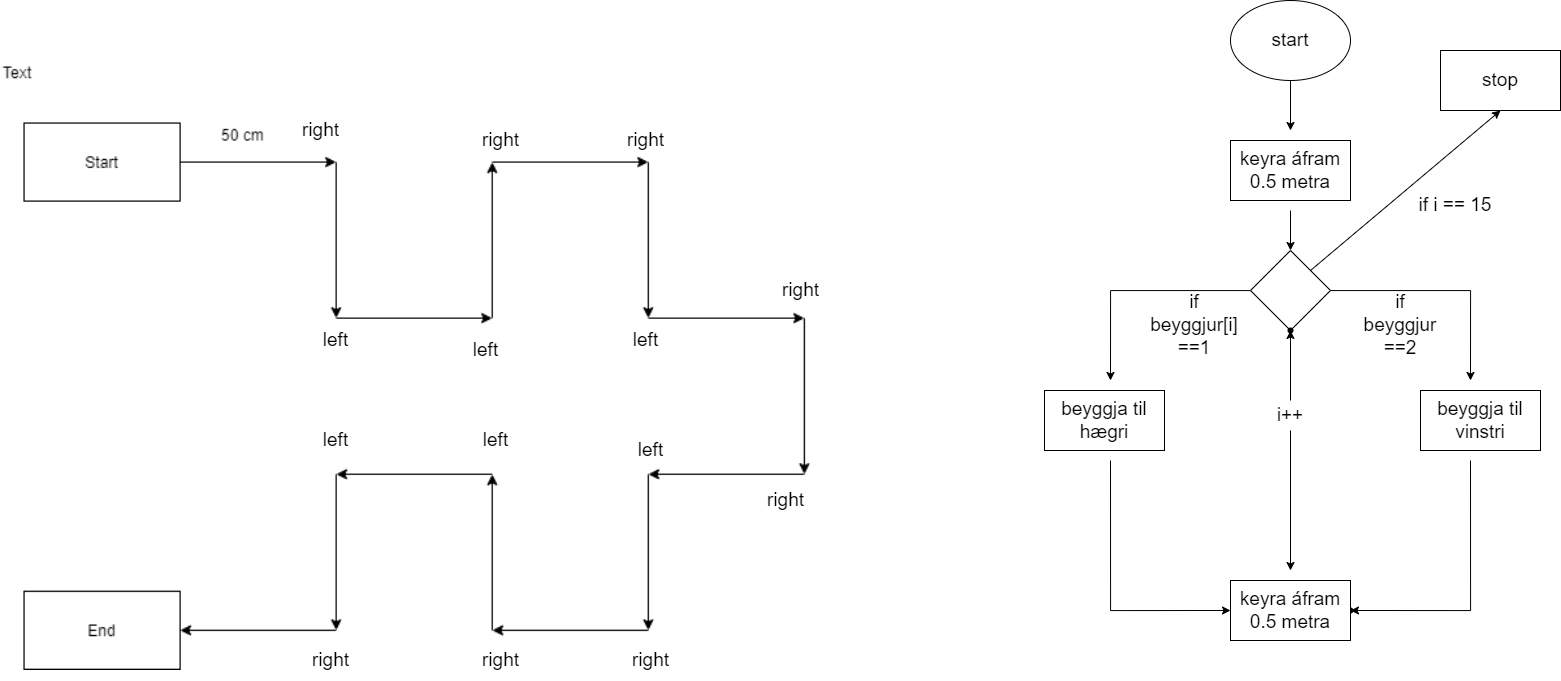

The diagram above was exported from draw.io. Its source (the exported page's mxGraphModel, read from the mxfile embedded in the PNG):
<mxGraphModel dx="2739" dy="3357" grid="1" gridSize="10" guides="1" tooltips="1" connect="1" arrows="1" fold="1" page="1" pageScale="1" pageWidth="827" pageHeight="1169" math="0" shadow="0">
  <root>
    <mxCell id="0" />
    <mxCell id="1" parent="0" />
    <mxCell id="PDRguUEWsGbWGZ10-_D9-2" value="" style="shape=image;imageAspect=0;aspect=fixed;verticalLabelPosition=bottom;verticalAlign=top;image=data:image/png,(base64 omitted: 17592 chars);" vertex="1" parent="1">
      <mxGeometry x="-810" y="-1140" width="815.43" height="610" as="geometry" />
    </mxCell>
    <mxCell id="PDRguUEWsGbWGZ10-_D9-6" value="&lt;font style=&quot;font-size: 19px;&quot;&gt;right&lt;/font&gt;" style="text;html=1;align=center;verticalAlign=middle;resizable=0;points=[];autosize=1;strokeColor=none;fillColor=none;" vertex="1" parent="1">
      <mxGeometry x="-520" y="-1090" width="60" height="40" as="geometry" />
    </mxCell>
    <mxCell id="PDRguUEWsGbWGZ10-_D9-7" value="&lt;font style=&quot;font-size: 19px;&quot;&gt;right&lt;/font&gt;" style="text;html=1;align=center;verticalAlign=middle;resizable=0;points=[];autosize=1;strokeColor=none;fillColor=none;" vertex="1" parent="1">
      <mxGeometry x="-340" y="-1080" width="60" height="40" as="geometry" />
    </mxCell>
    <mxCell id="PDRguUEWsGbWGZ10-_D9-8" value="left" style="text;html=1;align=center;verticalAlign=middle;resizable=0;points=[];autosize=1;strokeColor=none;fillColor=none;fontSize=19;" vertex="1" parent="1">
      <mxGeometry x="-500" y="-880" width="50" height="40" as="geometry" />
    </mxCell>
    <mxCell id="PDRguUEWsGbWGZ10-_D9-9" value="left" style="text;html=1;align=center;verticalAlign=middle;resizable=0;points=[];autosize=1;strokeColor=none;fillColor=none;fontSize=19;" vertex="1" parent="1">
      <mxGeometry x="-350" y="-870" width="50" height="40" as="geometry" />
    </mxCell>
    <mxCell id="PDRguUEWsGbWGZ10-_D9-10" value="&lt;font style=&quot;font-size: 19px;&quot;&gt;right&lt;/font&gt;" style="text;html=1;align=center;verticalAlign=middle;resizable=0;points=[];autosize=1;strokeColor=none;fillColor=none;" vertex="1" parent="1">
      <mxGeometry x="-195" y="-1080" width="60" height="40" as="geometry" />
    </mxCell>
    <mxCell id="PDRguUEWsGbWGZ10-_D9-11" value="left" style="text;html=1;align=center;verticalAlign=middle;resizable=0;points=[];autosize=1;strokeColor=none;fillColor=none;fontSize=19;" vertex="1" parent="1">
      <mxGeometry x="-190" y="-880" width="50" height="40" as="geometry" />
    </mxCell>
    <mxCell id="PDRguUEWsGbWGZ10-_D9-12" value="&lt;font style=&quot;font-size: 19px;&quot;&gt;right&lt;/font&gt;" style="text;html=1;align=center;verticalAlign=middle;resizable=0;points=[];autosize=1;strokeColor=none;fillColor=none;" vertex="1" parent="1">
      <mxGeometry x="-40" y="-930" width="60" height="40" as="geometry" />
    </mxCell>
    <mxCell id="PDRguUEWsGbWGZ10-_D9-13" value="&lt;font style=&quot;font-size: 19px;&quot;&gt;right&lt;/font&gt;" style="text;html=1;align=center;verticalAlign=middle;resizable=0;points=[];autosize=1;strokeColor=none;fillColor=none;" vertex="1" parent="1">
      <mxGeometry x="-54.56999999999999" y="-720" width="60" height="40" as="geometry" />
    </mxCell>
    <mxCell id="PDRguUEWsGbWGZ10-_D9-14" value="left" style="text;html=1;align=center;verticalAlign=middle;resizable=0;points=[];autosize=1;strokeColor=none;fillColor=none;fontSize=19;" vertex="1" parent="1">
      <mxGeometry x="-185" y="-770" width="50" height="40" as="geometry" />
    </mxCell>
    <mxCell id="PDRguUEWsGbWGZ10-_D9-15" value="&lt;font style=&quot;font-size: 19px;&quot;&gt;right&lt;/font&gt;" style="text;html=1;align=center;verticalAlign=middle;resizable=0;points=[];autosize=1;strokeColor=none;fillColor=none;" vertex="1" parent="1">
      <mxGeometry x="-190" y="-560" width="60" height="40" as="geometry" />
    </mxCell>
    <mxCell id="PDRguUEWsGbWGZ10-_D9-16" value="&lt;font style=&quot;font-size: 19px;&quot;&gt;right&lt;/font&gt;" style="text;html=1;align=center;verticalAlign=middle;resizable=0;points=[];autosize=1;strokeColor=none;fillColor=none;" vertex="1" parent="1">
      <mxGeometry x="-340" y="-560" width="60" height="40" as="geometry" />
    </mxCell>
    <mxCell id="PDRguUEWsGbWGZ10-_D9-17" value="left" style="text;html=1;align=center;verticalAlign=middle;resizable=0;points=[];autosize=1;strokeColor=none;fillColor=none;fontSize=19;" vertex="1" parent="1">
      <mxGeometry x="-340" y="-780" width="50" height="40" as="geometry" />
    </mxCell>
    <mxCell id="PDRguUEWsGbWGZ10-_D9-18" value="left" style="text;html=1;align=center;verticalAlign=middle;resizable=0;points=[];autosize=1;strokeColor=none;fillColor=none;fontSize=19;" vertex="1" parent="1">
      <mxGeometry x="-500" y="-780" width="50" height="40" as="geometry" />
    </mxCell>
    <mxCell id="PDRguUEWsGbWGZ10-_D9-19" value="&lt;font style=&quot;font-size: 19px;&quot;&gt;right&lt;/font&gt;" style="text;html=1;align=center;verticalAlign=middle;resizable=0;points=[];autosize=1;strokeColor=none;fillColor=none;" vertex="1" parent="1">
      <mxGeometry x="-510" y="-560" width="60" height="40" as="geometry" />
    </mxCell>
    <mxCell id="PDRguUEWsGbWGZ10-_D9-24" value="" style="edgeStyle=orthogonalEdgeStyle;rounded=0;orthogonalLoop=1;jettySize=auto;html=1;fontSize=19;" edge="1" parent="1" source="PDRguUEWsGbWGZ10-_D9-22">
      <mxGeometry relative="1" as="geometry">
        <mxPoint x="300" y="-820" as="targetPoint" />
      </mxGeometry>
    </mxCell>
    <mxCell id="PDRguUEWsGbWGZ10-_D9-26" value="" style="edgeStyle=orthogonalEdgeStyle;rounded=0;orthogonalLoop=1;jettySize=auto;html=1;fontSize=19;" edge="1" parent="1" source="PDRguUEWsGbWGZ10-_D9-22">
      <mxGeometry relative="1" as="geometry">
        <mxPoint x="660" y="-820" as="targetPoint" />
      </mxGeometry>
    </mxCell>
    <mxCell id="PDRguUEWsGbWGZ10-_D9-49" style="edgeStyle=none;rounded=0;orthogonalLoop=1;jettySize=auto;html=1;exitX=1;exitY=0;exitDx=0;exitDy=0;entryX=0.5;entryY=1;entryDx=0;entryDy=0;fontSize=19;" edge="1" parent="1" source="PDRguUEWsGbWGZ10-_D9-22" target="PDRguUEWsGbWGZ10-_D9-48">
      <mxGeometry relative="1" as="geometry" />
    </mxCell>
    <mxCell id="PDRguUEWsGbWGZ10-_D9-22" value="" style="rhombus;whiteSpace=wrap;html=1;fontSize=19;" vertex="1" parent="1">
      <mxGeometry x="440" y="-950" width="80" height="80" as="geometry" />
    </mxCell>
    <mxCell id="PDRguUEWsGbWGZ10-_D9-31" value="" style="edgeStyle=orthogonalEdgeStyle;rounded=0;orthogonalLoop=1;jettySize=auto;html=1;fontSize=19;" edge="1" parent="1" target="PDRguUEWsGbWGZ10-_D9-30">
      <mxGeometry relative="1" as="geometry">
        <mxPoint x="660" y="-740" as="sourcePoint" />
        <Array as="points">
          <mxPoint x="660" y="-590" />
        </Array>
      </mxGeometry>
    </mxCell>
    <mxCell id="PDRguUEWsGbWGZ10-_D9-27" value="if beyggjur[i] ==1" style="text;html=1;strokeColor=none;fillColor=none;align=center;verticalAlign=middle;whiteSpace=wrap;rounded=0;fontSize=19;" vertex="1" parent="1">
      <mxGeometry x="354" y="-890" width="60" height="30" as="geometry" />
    </mxCell>
    <mxCell id="PDRguUEWsGbWGZ10-_D9-28" value="if beyggjur&lt;br&gt;==2" style="text;html=1;strokeColor=none;fillColor=none;align=center;verticalAlign=middle;whiteSpace=wrap;rounded=0;fontSize=19;" vertex="1" parent="1">
      <mxGeometry x="560" y="-890" width="60" height="30" as="geometry" />
    </mxCell>
    <mxCell id="PDRguUEWsGbWGZ10-_D9-35" value="" style="edgeStyle=orthogonalEdgeStyle;rounded=0;orthogonalLoop=1;jettySize=auto;html=1;fontSize=19;exitX=0.5;exitY=1;exitDx=0;exitDy=0;entryX=0;entryY=0.5;entryDx=0;entryDy=0;" edge="1" parent="1">
      <mxGeometry relative="1" as="geometry">
        <mxPoint x="300" y="-740" as="sourcePoint" />
        <mxPoint x="420" y="-590" as="targetPoint" />
        <Array as="points">
          <mxPoint x="300" y="-590" />
        </Array>
      </mxGeometry>
    </mxCell>
    <mxCell id="PDRguUEWsGbWGZ10-_D9-30" value="" style="shape=waypoint;sketch=0;size=6;pointerEvents=1;points=[];fillColor=default;resizable=0;rotatable=0;perimeter=centerPerimeter;snapToPoint=1;fontSize=19;" vertex="1" parent="1">
      <mxGeometry x="530" y="-600" width="20" height="20" as="geometry" />
    </mxCell>
    <mxCell id="PDRguUEWsGbWGZ10-_D9-38" value="" style="edgeStyle=orthogonalEdgeStyle;rounded=0;orthogonalLoop=1;jettySize=auto;html=1;fontSize=19;" edge="1" parent="1" source="PDRguUEWsGbWGZ10-_D9-36">
      <mxGeometry relative="1" as="geometry">
        <mxPoint x="480" y="-1070" as="targetPoint" />
      </mxGeometry>
    </mxCell>
    <mxCell id="PDRguUEWsGbWGZ10-_D9-36" value="start" style="ellipse;whiteSpace=wrap;html=1;fontSize=19;" vertex="1" parent="1">
      <mxGeometry x="420" y="-1200" width="120" height="80" as="geometry" />
    </mxCell>
    <mxCell id="PDRguUEWsGbWGZ10-_D9-39" value="" style="edgeStyle=orthogonalEdgeStyle;rounded=0;orthogonalLoop=1;jettySize=auto;html=1;fontSize=19;" edge="1" parent="1" target="PDRguUEWsGbWGZ10-_D9-22">
      <mxGeometry relative="1" as="geometry">
        <mxPoint x="480" y="-990" as="sourcePoint" />
      </mxGeometry>
    </mxCell>
    <mxCell id="PDRguUEWsGbWGZ10-_D9-41" value="" style="shape=waypoint;sketch=0;size=6;pointerEvents=1;points=[];fillColor=default;resizable=0;rotatable=0;perimeter=centerPerimeter;snapToPoint=1;fontSize=19;" vertex="1" parent="1">
      <mxGeometry x="470" y="-880" width="20" height="20" as="geometry" />
    </mxCell>
    <mxCell id="PDRguUEWsGbWGZ10-_D9-45" value="" style="edgeStyle=orthogonalEdgeStyle;rounded=0;orthogonalLoop=1;jettySize=auto;html=1;fontSize=19;" edge="1" parent="1" source="PDRguUEWsGbWGZ10-_D9-43" target="PDRguUEWsGbWGZ10-_D9-41">
      <mxGeometry relative="1" as="geometry" />
    </mxCell>
    <mxCell id="PDRguUEWsGbWGZ10-_D9-47" style="edgeStyle=orthogonalEdgeStyle;rounded=0;orthogonalLoop=1;jettySize=auto;html=1;fontSize=19;" edge="1" parent="1" source="PDRguUEWsGbWGZ10-_D9-43">
      <mxGeometry relative="1" as="geometry">
        <mxPoint x="480" y="-630" as="targetPoint" />
      </mxGeometry>
    </mxCell>
    <mxCell id="PDRguUEWsGbWGZ10-_D9-43" value="i++" style="text;html=1;strokeColor=none;fillColor=none;align=center;verticalAlign=middle;whiteSpace=wrap;rounded=0;fontSize=19;" vertex="1" parent="1">
      <mxGeometry x="450" y="-800" width="60" height="30" as="geometry" />
    </mxCell>
    <mxCell id="PDRguUEWsGbWGZ10-_D9-48" value="stop" style="rounded=0;whiteSpace=wrap;html=1;fontSize=19;" vertex="1" parent="1">
      <mxGeometry x="630" y="-1150" width="120" height="60" as="geometry" />
    </mxCell>
    <mxCell id="PDRguUEWsGbWGZ10-_D9-50" value="if i == 15" style="text;html=1;strokeColor=none;fillColor=none;align=center;verticalAlign=middle;whiteSpace=wrap;rounded=0;fontSize=19;" vertex="1" parent="1">
      <mxGeometry x="590" y="-1010" width="110" height="30" as="geometry" />
    </mxCell>
    <mxCell id="PDRguUEWsGbWGZ10-_D9-51" value="beyggja til vinstri" style="rounded=0;whiteSpace=wrap;html=1;fontSize=19;" vertex="1" parent="1">
      <mxGeometry x="610" y="-810" width="120" height="60" as="geometry" />
    </mxCell>
    <mxCell id="PDRguUEWsGbWGZ10-_D9-52" value="beyggja til hægri" style="rounded=0;whiteSpace=wrap;html=1;fontSize=19;" vertex="1" parent="1">
      <mxGeometry x="234" y="-810" width="120" height="60" as="geometry" />
    </mxCell>
    <mxCell id="PDRguUEWsGbWGZ10-_D9-53" value="keyra áfram 0.5 metra" style="rounded=0;whiteSpace=wrap;html=1;fontSize=19;" vertex="1" parent="1">
      <mxGeometry x="420" y="-620" width="120" height="60" as="geometry" />
    </mxCell>
    <mxCell id="PDRguUEWsGbWGZ10-_D9-54" value="keyra áfram 0.5 metra" style="rounded=0;whiteSpace=wrap;html=1;fontSize=19;" vertex="1" parent="1">
      <mxGeometry x="420" y="-1060" width="120" height="60" as="geometry" />
    </mxCell>
  </root>
</mxGraphModel>